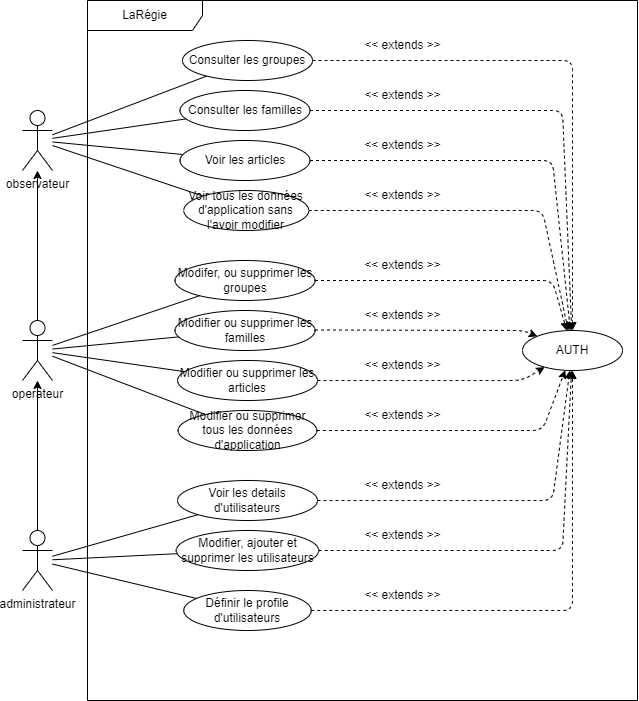

The diagram above was exported from draw.io. Its source (the exported page's mxGraphModel, read from the mxfile embedded in the PNG):
<mxGraphModel dx="1161" dy="757" grid="1" gridSize="10" guides="1" tooltips="1" connect="1" arrows="1" fold="1" page="1" pageScale="1" pageWidth="1000" pageHeight="700" math="0" shadow="0">
  <root>
    <mxCell id="0" />
    <mxCell id="1" parent="0" />
    <mxCell id="2" value="LaRégie" style="shape=umlFrame;whiteSpace=wrap;html=1;width=115;height=30;movable=0;resizable=0;rotatable=0;deletable=0;editable=0;connectable=0;" vertex="1" parent="1">
      <mxGeometry x="225" width="550" height="700" as="geometry" />
    </mxCell>
    <mxCell id="11" style="edgeStyle=none;html=1;endArrow=none;endFill=0;" edge="1" parent="1" source="3" target="10">
      <mxGeometry relative="1" as="geometry" />
    </mxCell>
    <mxCell id="3" value="observateur" style="shape=umlActor;verticalLabelPosition=bottom;verticalAlign=top;html=1;" vertex="1" parent="1">
      <mxGeometry x="160" y="110" width="30" height="60" as="geometry" />
    </mxCell>
    <mxCell id="7" style="edgeStyle=none;html=1;" edge="1" parent="1" source="4" target="3">
      <mxGeometry relative="1" as="geometry" />
    </mxCell>
    <mxCell id="4" value="operateur" style="shape=umlActor;verticalLabelPosition=bottom;verticalAlign=top;html=1;" vertex="1" parent="1">
      <mxGeometry x="160" y="320" width="30" height="60" as="geometry" />
    </mxCell>
    <mxCell id="6" style="edgeStyle=none;html=1;" edge="1" parent="1" source="5" target="4">
      <mxGeometry relative="1" as="geometry" />
    </mxCell>
    <mxCell id="5" value="administrateur" style="shape=umlActor;verticalLabelPosition=bottom;verticalAlign=top;html=1;" vertex="1" parent="1">
      <mxGeometry x="160" y="530" width="30" height="60" as="geometry" />
    </mxCell>
    <mxCell id="39" style="edgeStyle=none;html=1;dashed=1;endArrow=classic;endFill=1;" edge="1" parent="1" source="10" target="38">
      <mxGeometry relative="1" as="geometry">
        <Array as="points">
          <mxPoint x="710" y="60" />
        </Array>
      </mxGeometry>
    </mxCell>
    <mxCell id="10" value="Consulter les groupes" style="ellipse;whiteSpace=wrap;html=1;" vertex="1" parent="1">
      <mxGeometry x="320" y="40" width="130" height="40" as="geometry" />
    </mxCell>
    <mxCell id="12" style="edgeStyle=none;html=1;endArrow=none;endFill=0;" edge="1" parent="1" target="13" source="5">
      <mxGeometry relative="1" as="geometry">
        <mxPoint x="200" y="529.9972727272727" as="sourcePoint" />
      </mxGeometry>
    </mxCell>
    <mxCell id="48" style="edgeStyle=none;html=1;dashed=1;endArrow=classic;endFill=1;" edge="1" parent="1" source="13" target="38">
      <mxGeometry relative="1" as="geometry">
        <Array as="points">
          <mxPoint x="690" y="500" />
        </Array>
      </mxGeometry>
    </mxCell>
    <mxCell id="13" value="Voir les details d'utilisateurs" style="ellipse;whiteSpace=wrap;html=1;" vertex="1" parent="1">
      <mxGeometry x="315" y="480" width="140" height="40" as="geometry" />
    </mxCell>
    <mxCell id="47" style="edgeStyle=none;html=1;dashed=1;endArrow=classic;endFill=1;" edge="1" parent="1" source="14" target="38">
      <mxGeometry relative="1" as="geometry">
        <Array as="points">
          <mxPoint x="700" y="550" />
        </Array>
      </mxGeometry>
    </mxCell>
    <mxCell id="14" value="Modifier, ajouter et supprimer les utilisateurs" style="ellipse;whiteSpace=wrap;html=1;" vertex="1" parent="1">
      <mxGeometry x="313.75" y="530" width="142.5" height="40" as="geometry" />
    </mxCell>
    <mxCell id="15" style="edgeStyle=none;html=1;endArrow=none;endFill=0;" edge="1" parent="1" source="5" target="14">
      <mxGeometry relative="1" as="geometry">
        <mxPoint x="200" y="566.0020143374088" as="sourcePoint" />
        <mxPoint x="358.8669125788995" y="523.6588384207048" as="targetPoint" />
      </mxGeometry>
    </mxCell>
    <mxCell id="46" style="edgeStyle=none;html=1;dashed=1;endArrow=classic;endFill=1;" edge="1" parent="1" source="16" target="38">
      <mxGeometry relative="1" as="geometry">
        <Array as="points">
          <mxPoint x="710" y="610" />
        </Array>
      </mxGeometry>
    </mxCell>
    <mxCell id="16" value="Définir le profile d'utilisateurs" style="ellipse;whiteSpace=wrap;html=1;" vertex="1" parent="1">
      <mxGeometry x="321.25" y="590" width="127.5" height="40" as="geometry" />
    </mxCell>
    <mxCell id="17" style="edgeStyle=none;html=1;endArrow=none;endFill=0;" edge="1" parent="1" source="5" target="16">
      <mxGeometry relative="1" as="geometry">
        <mxPoint x="200" y="570" as="sourcePoint" />
        <mxPoint x="339.9999999999984" y="570" as="targetPoint" />
      </mxGeometry>
    </mxCell>
    <mxCell id="42" style="edgeStyle=none;html=1;dashed=1;endArrow=classic;endFill=1;" edge="1" parent="1" source="20" target="38">
      <mxGeometry relative="1" as="geometry">
        <Array as="points">
          <mxPoint x="690" y="280" />
        </Array>
      </mxGeometry>
    </mxCell>
    <mxCell id="20" value="Modifer, ou supprimer les groupes" style="ellipse;whiteSpace=wrap;html=1;" vertex="1" parent="1">
      <mxGeometry x="312.5" y="260" width="140" height="40" as="geometry" />
    </mxCell>
    <mxCell id="21" style="edgeStyle=none;html=1;endArrow=none;endFill=0;" edge="1" parent="1" source="4" target="20">
      <mxGeometry relative="1" as="geometry">
        <mxPoint x="200" y="563.6409717994993" as="sourcePoint" />
        <mxPoint x="310.9607478238004" y="516.6008034954868" as="targetPoint" />
      </mxGeometry>
    </mxCell>
    <mxCell id="43" style="edgeStyle=none;html=1;dashed=1;endArrow=classic;endFill=1;" edge="1" parent="1" source="22" target="38">
      <mxGeometry relative="1" as="geometry">
        <Array as="points">
          <mxPoint x="660" y="330" />
        </Array>
      </mxGeometry>
    </mxCell>
    <mxCell id="22" value="Modifier ou supprimer les familles" style="ellipse;whiteSpace=wrap;html=1;" vertex="1" parent="1">
      <mxGeometry x="312.5" y="310" width="140" height="40" as="geometry" />
    </mxCell>
    <mxCell id="23" style="edgeStyle=none;html=1;endArrow=none;endFill=0;" edge="1" parent="1" source="4" target="22">
      <mxGeometry relative="1" as="geometry">
        <mxPoint x="200" y="357.3349714211033" as="sourcePoint" />
        <mxPoint x="350.59444610904393" y="330.5790712408552" as="targetPoint" />
      </mxGeometry>
    </mxCell>
    <mxCell id="40" style="edgeStyle=none;html=1;dashed=1;endArrow=classic;endFill=1;" edge="1" parent="1" source="28" target="38">
      <mxGeometry relative="1" as="geometry">
        <Array as="points">
          <mxPoint x="700" y="110" />
        </Array>
      </mxGeometry>
    </mxCell>
    <mxCell id="28" value="Consulter les familles" style="ellipse;whiteSpace=wrap;html=1;" vertex="1" parent="1">
      <mxGeometry x="317.5" y="90" width="130" height="40" as="geometry" />
    </mxCell>
    <mxCell id="29" style="edgeStyle=none;html=1;endArrow=none;endFill=0;" edge="1" parent="1" source="3" target="28">
      <mxGeometry relative="1" as="geometry">
        <mxPoint x="200" y="145.8838127128655" as="sourcePoint" />
        <mxPoint x="391.5296445049082" y="93.32568685816716" as="targetPoint" />
      </mxGeometry>
    </mxCell>
    <mxCell id="30" style="edgeStyle=none;html=1;endArrow=none;endFill=0;" edge="1" parent="1" source="3" target="31">
      <mxGeometry relative="1" as="geometry">
        <mxPoint x="200" y="146.7699805112792" as="sourcePoint" />
        <mxPoint x="630" y="100" as="targetPoint" />
      </mxGeometry>
    </mxCell>
    <mxCell id="41" style="edgeStyle=none;html=1;dashed=1;endArrow=classic;endFill=1;" edge="1" parent="1" source="31" target="38">
      <mxGeometry relative="1" as="geometry">
        <Array as="points">
          <mxPoint x="690" y="160" />
        </Array>
      </mxGeometry>
    </mxCell>
    <mxCell id="31" value="Voir les articles" style="ellipse;whiteSpace=wrap;html=1;" vertex="1" parent="1">
      <mxGeometry x="317.5" y="140" width="130" height="40" as="geometry" />
    </mxCell>
    <mxCell id="44" style="edgeStyle=none;html=1;dashed=1;endArrow=classic;endFill=1;" edge="1" parent="1" source="32" target="38">
      <mxGeometry relative="1" as="geometry">
        <Array as="points">
          <mxPoint x="660" y="380" />
        </Array>
      </mxGeometry>
    </mxCell>
    <mxCell id="32" value="Modifier ou supprimer les articles" style="ellipse;whiteSpace=wrap;html=1;" vertex="1" parent="1">
      <mxGeometry x="315" y="360" width="140" height="40" as="geometry" />
    </mxCell>
    <mxCell id="33" style="edgeStyle=none;html=1;endArrow=none;endFill=0;" edge="1" parent="1" source="4" target="32">
      <mxGeometry relative="1" as="geometry">
        <mxPoint x="200" y="357.694413942113" as="sourcePoint" />
        <mxPoint x="318.39440982514157" y="339.49651390047245" as="targetPoint" />
      </mxGeometry>
    </mxCell>
    <mxCell id="45" style="edgeStyle=none;html=1;dashed=1;endArrow=classic;endFill=1;" edge="1" parent="1" source="34" target="38">
      <mxGeometry relative="1" as="geometry">
        <Array as="points">
          <mxPoint x="680" y="430" />
        </Array>
      </mxGeometry>
    </mxCell>
    <mxCell id="34" value="Modifier ou supprimer tous les données d'application" style="ellipse;whiteSpace=wrap;html=1;" vertex="1" parent="1">
      <mxGeometry x="315.63" y="410" width="138.75" height="40" as="geometry" />
    </mxCell>
    <mxCell id="35" style="edgeStyle=none;html=1;endArrow=none;endFill=0;" edge="1" parent="1" target="34" source="4">
      <mxGeometry relative="1" as="geometry">
        <mxPoint x="190" y="410.0041925322831" as="sourcePoint" />
        <mxPoint x="318.39440982514157" y="398.11651390047246" as="targetPoint" />
      </mxGeometry>
    </mxCell>
    <mxCell id="36" style="edgeStyle=none;html=1;endArrow=none;endFill=0;" edge="1" parent="1" target="37" source="3">
      <mxGeometry relative="1" as="geometry">
        <mxPoint x="190" y="182.39999999999998" as="sourcePoint" />
        <mxPoint x="630" y="140" as="targetPoint" />
      </mxGeometry>
    </mxCell>
    <mxCell id="64" style="edgeStyle=none;html=1;exitX=1;exitY=0.5;exitDx=0;exitDy=0;dashed=1;endArrow=classic;endFill=1;" edge="1" parent="1" source="37" target="38">
      <mxGeometry relative="1" as="geometry">
        <Array as="points">
          <mxPoint x="680" y="210" />
        </Array>
      </mxGeometry>
    </mxCell>
    <mxCell id="37" value="Voir tous les données d'application sans l'avoir modifier" style="ellipse;whiteSpace=wrap;html=1;" vertex="1" parent="1">
      <mxGeometry x="321.25" y="190" width="125" height="40" as="geometry" />
    </mxCell>
    <mxCell id="38" value="AUTH" style="ellipse;whiteSpace=wrap;html=1;" vertex="1" parent="1">
      <mxGeometry x="660" y="330" width="100" height="40" as="geometry" />
    </mxCell>
    <mxCell id="50" value="&amp;lt;&amp;lt; extends &amp;gt;&amp;gt;" style="text;html=1;align=center;verticalAlign=middle;resizable=0;points=[];autosize=1;strokeColor=none;fillColor=none;" vertex="1" parent="1">
      <mxGeometry x="490" y="30" width="100" height="30" as="geometry" />
    </mxCell>
    <mxCell id="51" value="&amp;lt;&amp;lt; extends &amp;gt;&amp;gt;" style="text;html=1;align=center;verticalAlign=middle;resizable=0;points=[];autosize=1;strokeColor=none;fillColor=none;" vertex="1" parent="1">
      <mxGeometry x="490" y="80" width="100" height="30" as="geometry" />
    </mxCell>
    <mxCell id="52" value="&amp;lt;&amp;lt; extends &amp;gt;&amp;gt;" style="text;html=1;align=center;verticalAlign=middle;resizable=0;points=[];autosize=1;strokeColor=none;fillColor=none;" vertex="1" parent="1">
      <mxGeometry x="490" y="130" width="100" height="30" as="geometry" />
    </mxCell>
    <mxCell id="53" value="&amp;lt;&amp;lt; extends &amp;gt;&amp;gt;" style="text;html=1;align=center;verticalAlign=middle;resizable=0;points=[];autosize=1;strokeColor=none;fillColor=none;" vertex="1" parent="1">
      <mxGeometry x="490" y="250" width="100" height="30" as="geometry" />
    </mxCell>
    <mxCell id="54" value="&amp;lt;&amp;lt; extends &amp;gt;&amp;gt;" style="text;html=1;align=center;verticalAlign=middle;resizable=0;points=[];autosize=1;strokeColor=none;fillColor=none;" vertex="1" parent="1">
      <mxGeometry x="490" y="300" width="100" height="30" as="geometry" />
    </mxCell>
    <mxCell id="55" value="&amp;lt;&amp;lt; extends &amp;gt;&amp;gt;" style="text;html=1;align=center;verticalAlign=middle;resizable=0;points=[];autosize=1;strokeColor=none;fillColor=none;" vertex="1" parent="1">
      <mxGeometry x="490" y="350" width="100" height="30" as="geometry" />
    </mxCell>
    <mxCell id="56" value="&amp;lt;&amp;lt; extends &amp;gt;&amp;gt;" style="text;html=1;align=center;verticalAlign=middle;resizable=0;points=[];autosize=1;strokeColor=none;fillColor=none;" vertex="1" parent="1">
      <mxGeometry x="490" y="400" width="100" height="30" as="geometry" />
    </mxCell>
    <mxCell id="57" value="&amp;lt;&amp;lt; extends &amp;gt;&amp;gt;" style="text;html=1;align=center;verticalAlign=middle;resizable=0;points=[];autosize=1;strokeColor=none;fillColor=none;" vertex="1" parent="1">
      <mxGeometry x="490" y="470" width="100" height="30" as="geometry" />
    </mxCell>
    <mxCell id="58" value="&amp;lt;&amp;lt; extends &amp;gt;&amp;gt;" style="text;html=1;align=center;verticalAlign=middle;resizable=0;points=[];autosize=1;strokeColor=none;fillColor=none;" vertex="1" parent="1">
      <mxGeometry x="490" y="520" width="100" height="30" as="geometry" />
    </mxCell>
    <mxCell id="59" value="&amp;lt;&amp;lt; extends &amp;gt;&amp;gt;" style="text;html=1;align=center;verticalAlign=middle;resizable=0;points=[];autosize=1;strokeColor=none;fillColor=none;" vertex="1" parent="1">
      <mxGeometry x="490" y="580" width="100" height="30" as="geometry" />
    </mxCell>
    <mxCell id="65" value="&amp;lt;&amp;lt; extends &amp;gt;&amp;gt;" style="text;html=1;align=center;verticalAlign=middle;resizable=0;points=[];autosize=1;strokeColor=none;fillColor=none;" vertex="1" parent="1">
      <mxGeometry x="490" y="180" width="100" height="30" as="geometry" />
    </mxCell>
  </root>
</mxGraphModel>